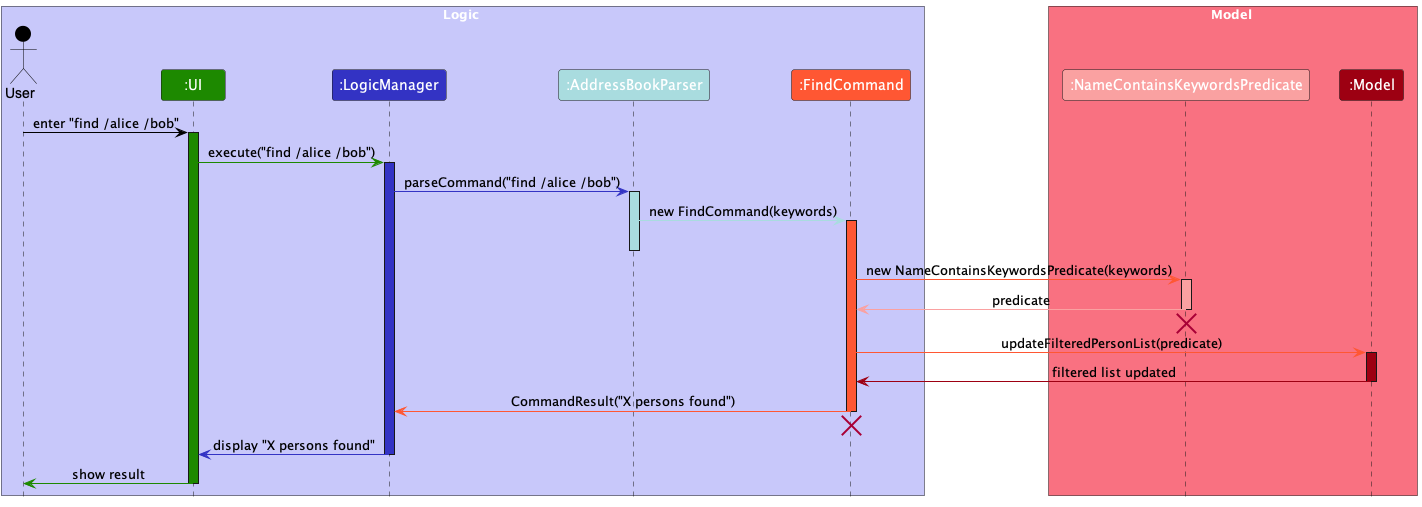

The diagram above was rendered by PlantUML. Its source (embedded in the PNG):
@startuml
!include style.puml
skinparam ArrowFontStyle plain

' Color definitions
!define USER_COLOR #000000
!define UI_COLOR #1D8900
!define LOGIC_COLOR #3333C4
!define MODEL_COLOR #9D0012
!define FINDCOMMAND_COLOR #FF5733
!define ABPARSER_COLOR #A9DCDF
!define PREDICATE_COLOR #FAA1A1

box Logic LOGIC_COLOR_T1
Actor User as user USER_COLOR
Participant ":UI" as ui UI_COLOR
Participant ":LogicManager" as logic LOGIC_COLOR
Participant ":AddressBookParser" as parser ABPARSER_COLOR
Participant ":FindCommand" as findCommand FINDCOMMAND_COLOR
end box

box Model MODEL_COLOR_T1
Participant ":NameContainsKeywordsPredicate" as predicate PREDICATE_COLOR
Participant ":Model" as model MODEL_COLOR
end box

user -[USER_COLOR]> ui : enter "find /alice /bob"
activate ui UI_COLOR

ui -[UI_COLOR]> logic : execute("find /alice /bob")
activate logic LOGIC_COLOR

logic -[LOGIC_COLOR]> parser : parseCommand("find /alice /bob")
activate parser ABPARSER_COLOR

parser -[ABPARSER_COLOR]> findCommand : new FindCommand(keywords)
activate findCommand FINDCOMMAND_COLOR
deactivate parser

findCommand -[FINDCOMMAND_COLOR]> predicate : new NameContainsKeywordsPredicate(keywords)
activate predicate PREDICATE_COLOR

predicate -[PREDICATE_COLOR]> findCommand : predicate
deactivate predicate
predicate --[HIDDEN]> findCommand :
destroy predicate

findCommand -[FINDCOMMAND_COLOR]> model : updateFilteredPersonList(predicate)
activate model MODEL_COLOR

model -[MODEL_COLOR]> findCommand : filtered list updated
deactivate model

findCommand -[FINDCOMMAND_COLOR]> logic : CommandResult("X persons found")
deactivate findCommand
findCommand --[HIDDEN]> :
destroy findCommand

logic -[LOGIC_COLOR]> ui : display "X persons found"
deactivate logic

ui -[UI_COLOR]> user : show result
deactivate ui

@enduml